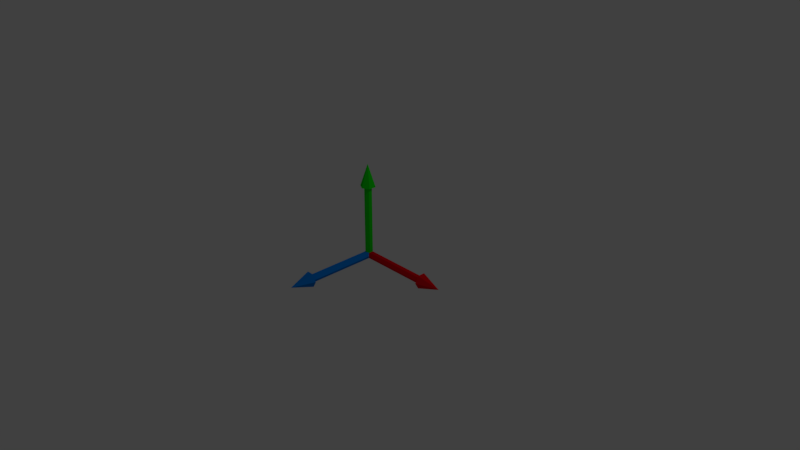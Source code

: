 # Source: axis.blend  (saved by Blender 2.79.0; exported with 4.5.12 LTS)
import bpy
from mathutils import Matrix  # noqa: F401  (used for matrix-valued properties, if any)

bpy.ops.wm.read_factory_settings(use_empty=True)
scene = bpy.context.scene
scene.name = 'Scene'

# ---- collections
col_collection_1 = bpy.data.collections.new('Collection 1'); scene.collection.children.link(col_collection_1)

# ---- materials (node trees are filled in below, after node groups)
mat_y_axis = bpy.data.materials.new('y-axis')
mat_y_axis.alpha_threshold = 0.0
mat_y_axis.use_transparent_shadow = False
mat_y_axis.diffuse_color = (0.002061, 0.8, 0.0, 1.0)
mat_y_axis.roughness = 0.5
mat_y_axis.line_color = (0.0, 0.0, 0.0, 1.0)
mat_x_axis = bpy.data.materials.new('x-axis')
mat_x_axis.alpha_threshold = 0.0
mat_x_axis.use_transparent_shadow = False
mat_x_axis.diffuse_color = (0.8, 0.0, 0.006818, 1.0)
mat_x_axis.roughness = 0.5
mat_z_axis = bpy.data.materials.new('z-axis')
mat_z_axis.alpha_threshold = 0.0
mat_z_axis.use_transparent_shadow = False
mat_z_axis.diffuse_color = (0.0, 0.2174, 0.8, 1.0)
mat_z_axis.roughness = 0.5

# ---- material node trees

# ---- world
world_world = bpy.data.worlds.new('World'); scene.world = world_world
world_world.color = (0.05088, 0.05088, 0.05088)
world_world.use_sun_shadow = False
world_world.sun_shadow_jitter_overblur = 0.0
world_world.cycles.sampling_method = 'MANUAL'

# ---- cameras
cam_camera = bpy.data.cameras.new('Camera')
cam_camera.clip_end = 100.0
cam_camera.lens = 35.0
cam_camera.sensor_width = 32.0
cam_camera.sensor_height = 18.0
cam_camera.ortho_scale = 7.314
cam_camera.dof.focus_distance = 0.0
cam_camera.dof.aperture_fstop = 128.0

# ---- lights
light_lamp = bpy.data.lights.new('Lamp', 'POINT')
light_lamp.transmission_factor = 0.0
light_lamp.cutoff_distance = 30.0
light_lamp.energy = 100.0
light_lamp.shadow_buffer_clip_start = 1.001
light_lamp.shadow_soft_size = 0.1
light_lamp.shadow_maximum_resolution = 0.006
light_lamp.use_absolute_resolution = True

# ---- meshes
me_cube = bpy.data.meshes.new('Cube')
me_cube.from_pydata([(1.0, 0.05, 0.0), (0.0, 0.05, 0.0), (0.0, 0.05, 0.0), (0.0, 0.05, 1.0), (0.0433, 0.025, 0.0), (0.0433, 0.025, 1.0), (0.0433, -0.025, 0.0), (0.0433, -0.025, 1.0), (-4.371e-09, -0.05, 0.0), (-4.371e-09, -0.05, 1.0), (-0.0433, -0.025, 0.0), (-0.0433, -0.025, 1.0), (-0.0433, 0.025, 0.0), (-0.0433, 0.025, 1.0), (0.0, 0.025, -0.0433), (1.0, 0.025, -0.0433), (0.0, -0.025, -0.0433), (1.0, -0.025, -0.0433), (0.0, -0.05, 0.0), (1.0, -0.05, 0.0), (0.0, -0.025, 0.0433), (1.0, -0.025, 0.0433), (0.0, 0.025, 0.0433), (1.0, 0.025, 0.0433), (0.05, -1.0, -4.441e-16), (0.05, 0.0, -4.441e-16), (0.025, 0.0, -0.0433), (0.025, -1.0, -0.0433), (-0.025, -2.98e-08, -0.0433), (-0.025, -1.0, -0.0433), (-0.05, 0.0, -4.441e-16), (-0.05, -1.0, -4.441e-16), (-0.025, 0.0, 0.0433), (-0.025, -1.0, 0.0433), (0.025, 0.0, 0.0433), (0.025, -1.0, 0.0433), (0.0, 0.1, 0.95), (0.0866, 0.05, 0.95), (0.0866, -0.05, 0.95), (-8.742e-09, -0.1, 0.95), (0.0, 0.0, 1.25), (-0.0866, -0.05, 0.95), (-0.0866, 0.05, 0.95), (0.95, 0.1, 0.0), (0.95, 0.05, -0.0866), (0.95, -0.05, -0.0866), (0.95, -0.1, -5.96e-08), (1.25, 1.679e-07, 0.0), (0.95, -0.05, 0.0866), (0.95, 0.05, 0.0866), (0.1, -0.95, 0.0), (0.05, -0.95, -0.0866), (-0.05, -0.95, -0.0866), (-0.1, -0.95, -5.96e-08), (1.192e-07, -1.25, 0.0), (-0.05, -0.95, 0.0866), (0.05, -0.95, 0.0866)], [], [(30, 31, 33, 32), (15, 0, 23, 21, 19, 17), (2, 3, 5, 4), (25, 26, 28, 30, 32, 34), (18, 19, 21, 20), (4, 5, 7, 6), (1, 14, 16, 18, 20, 22), (16, 17, 19, 18), (6, 7, 9, 8), (22, 23, 0, 1), (14, 15, 17, 16), (8, 9, 11, 10), (5, 3, 13, 11, 9, 7), (1, 0, 15, 14), (10, 11, 13, 12), (27, 24, 35, 33, 31, 29), (20, 21, 23, 22), (12, 13, 3, 2), (2, 4, 6, 8, 10, 12), (28, 29, 31, 30), (34, 35, 24, 25), (26, 27, 29, 28), (25, 24, 27, 26), (32, 33, 35, 34), (36, 40, 37), (37, 40, 38), (38, 40, 39), (39, 40, 41), (41, 40, 42), (42, 40, 36), (36, 37, 38, 39, 41, 42), (43, 47, 44), (44, 47, 45), (45, 47, 46), (46, 47, 48), (48, 47, 49), (49, 47, 43), (43, 44, 45, 46, 48, 49), (50, 54, 51), (51, 54, 52), (52, 54, 53), (53, 54, 55), (55, 54, 56), (56, 54, 50), (50, 51, 52, 53, 55, 56)])
me_cube.polygons.foreach_set('material_index', [2, 1, 0, 2, 1, 0, 1, 1, 0, 1, 1, 0, 0, 1, 0, 2, 1, 0, 0, 2, 2, 2, 2, 2, 0, 0, 0, 0, 0, 0, 0, 1, 1, 1, 1, 1, 1, 1, 2, 2, 2, 2, 2, 2, 2])
me_cube.materials.append(mat_y_axis)
me_cube.materials.append(mat_x_axis)
me_cube.materials.append(mat_z_axis)
me_cube.use_remesh_preserve_volume = False
me_cube.use_remesh_preserve_attributes = False
me_cube.use_mirror_vertex_groups = False
me_cube.update()

# ---- objects
ob_cube = bpy.data.objects.new('Cube', me_cube)
ob_lamp = bpy.data.objects.new('Lamp', light_lamp)
ob_camera = bpy.data.objects.new('Camera', cam_camera)

# ---- transforms, parenting, visibility, modifiers, constraints
ob_cube.location = (0.0, 0.0, 0.0)
ob_cube.lock_rotations_4d = False
ob_cube.empty_display_type = 'ARROWS'
ob_cube.lineart.crease_threshold = 0.0
ob_lamp.location = (4.076, 1.005, 5.904)
ob_lamp.rotation_euler = (0.6503, 0.05522, 1.866)
ob_lamp.lock_rotations_4d = False
ob_lamp.empty_display_type = 'ARROWS'
ob_lamp.color = (0.0, 0.0, 0.0, 0.0)
ob_lamp.lineart.crease_threshold = 0.0
ob_camera.location = (7.481, -6.508, 5.344)
ob_camera.rotation_euler = (1.109, 0.0, 0.8149)
ob_camera.lock_rotations_4d = False
ob_camera.empty_display_type = 'ARROWS'
ob_camera.color = (0.0, 0.0, 0.0, 0.0)
ob_camera.display_type = 'WIRE'
ob_camera.lineart.crease_threshold = 0.0

# ---- collection membership
col_collection_1.objects.link(ob_cube)
col_collection_1.objects.link(ob_lamp)
col_collection_1.objects.link(ob_camera)

# ---- scene / render settings (as saved in the file)
scene.camera = ob_camera
scene.frame_start = 1; scene.frame_end = 250; scene.frame_set(1)
scene.render.engine = 'BLENDER_EEVEE_NEXT'
scene.render.resolution_percentage = 50
scene.render.dither_intensity = 0.0
scene.cycles.use_denoising = False
scene.cycles.samples = 128
scene.cycles.sampling_pattern = 'TABULATED_SOBOL'
scene.cycles.use_adaptive_sampling = False
scene.cycles.use_light_tree = False
scene.cycles.blur_glossy = 0.0
scene.cycles.sample_clamp_indirect = 0.0
scene.view_settings.view_transform = 'Standard'
bpy.context.view_layer.update()

